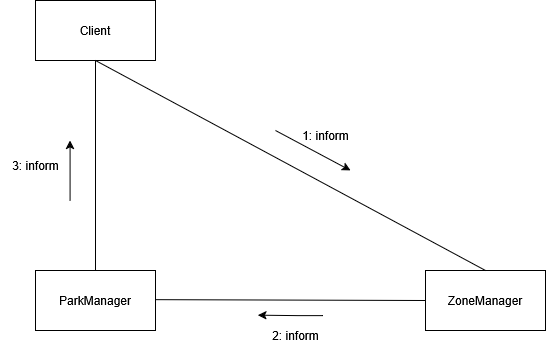

The diagram above was exported from draw.io. Its source (the exported page's mxGraphModel, read from the mxfile embedded in the PNG):
<mxGraphModel dx="1235" dy="818" grid="1" gridSize="10" guides="1" tooltips="1" connect="1" arrows="1" fold="1" page="1" pageScale="1" pageWidth="850" pageHeight="1100" math="0" shadow="0">
  <root>
    <mxCell id="0" />
    <mxCell id="1" parent="0" />
    <mxCell id="wxQVLpxj99q_qhSUTfGX-21" value="Client" style="rounded=0;whiteSpace=wrap;html=1;" vertex="1" parent="1">
      <mxGeometry x="185" y="140" width="120" height="60" as="geometry" />
    </mxCell>
    <mxCell id="wxQVLpxj99q_qhSUTfGX-22" style="edgeStyle=orthogonalEdgeStyle;rounded=0;orthogonalLoop=1;jettySize=auto;html=1;exitX=0.5;exitY=0;exitDx=0;exitDy=0;entryX=0.5;entryY=1;entryDx=0;entryDy=0;endArrow=none;startFill=0;" edge="1" parent="1" source="wxQVLpxj99q_qhSUTfGX-23" target="wxQVLpxj99q_qhSUTfGX-21">
      <mxGeometry relative="1" as="geometry" />
    </mxCell>
    <mxCell id="wxQVLpxj99q_qhSUTfGX-23" value="ParkManager" style="rounded=0;whiteSpace=wrap;html=1;" vertex="1" parent="1">
      <mxGeometry x="185" y="410" width="120" height="60" as="geometry" />
    </mxCell>
    <mxCell id="wxQVLpxj99q_qhSUTfGX-24" value="ZoneManager" style="rounded=0;whiteSpace=wrap;html=1;" vertex="1" parent="1">
      <mxGeometry x="575" y="410" width="120" height="60" as="geometry" />
    </mxCell>
    <mxCell id="wxQVLpxj99q_qhSUTfGX-25" value="1: inform" style="text;html=1;align=center;verticalAlign=middle;resizable=0;points=[];autosize=1;strokeColor=none;fillColor=none;" vertex="1" parent="1">
      <mxGeometry x="440" y="260" width="70" height="30" as="geometry" />
    </mxCell>
    <mxCell id="wxQVLpxj99q_qhSUTfGX-26" value="2: inform" style="text;html=1;align=center;verticalAlign=middle;resizable=0;points=[];autosize=1;strokeColor=none;fillColor=none;" vertex="1" parent="1">
      <mxGeometry x="410" y="460" width="70" height="30" as="geometry" />
    </mxCell>
    <mxCell id="wxQVLpxj99q_qhSUTfGX-27" value="3: inform" style="text;html=1;align=center;verticalAlign=middle;resizable=0;points=[];autosize=1;strokeColor=none;fillColor=none;" vertex="1" parent="1">
      <mxGeometry x="150" y="290" width="70" height="30" as="geometry" />
    </mxCell>
    <mxCell id="wxQVLpxj99q_qhSUTfGX-29" value="" style="endArrow=none;html=1;rounded=0;entryX=0.5;entryY=1;entryDx=0;entryDy=0;exitX=0.5;exitY=0;exitDx=0;exitDy=0;" edge="1" parent="1" source="wxQVLpxj99q_qhSUTfGX-24" target="wxQVLpxj99q_qhSUTfGX-21">
      <mxGeometry width="50" height="50" relative="1" as="geometry">
        <mxPoint x="545" y="360" as="sourcePoint" />
        <mxPoint x="595" y="310" as="targetPoint" />
      </mxGeometry>
    </mxCell>
    <mxCell id="wxQVLpxj99q_qhSUTfGX-30" value="" style="endArrow=classic;html=1;rounded=0;" edge="1" parent="1">
      <mxGeometry width="50" height="50" relative="1" as="geometry">
        <mxPoint x="425" y="270" as="sourcePoint" />
        <mxPoint x="500" y="310" as="targetPoint" />
        <Array as="points" />
      </mxGeometry>
    </mxCell>
    <mxCell id="wxQVLpxj99q_qhSUTfGX-31" value="" style="endArrow=none;html=1;rounded=0;exitX=1;exitY=0.486;exitDx=0;exitDy=0;exitPerimeter=0;entryX=0;entryY=0.5;entryDx=0;entryDy=0;" edge="1" parent="1" source="wxQVLpxj99q_qhSUTfGX-23" target="wxQVLpxj99q_qhSUTfGX-24">
      <mxGeometry width="50" height="50" relative="1" as="geometry">
        <mxPoint x="315" y="439.1700000000001" as="sourcePoint" />
        <mxPoint x="545" y="440" as="targetPoint" />
      </mxGeometry>
    </mxCell>
    <mxCell id="wxQVLpxj99q_qhSUTfGX-32" value="" style="endArrow=classic;html=1;rounded=0;" edge="1" parent="1">
      <mxGeometry width="50" height="50" relative="1" as="geometry">
        <mxPoint x="472.5" y="455" as="sourcePoint" />
        <mxPoint x="407.5" y="454.5799999999999" as="targetPoint" />
        <Array as="points">
          <mxPoint x="447.5" y="455" />
        </Array>
      </mxGeometry>
    </mxCell>
    <mxCell id="wxQVLpxj99q_qhSUTfGX-33" value="" style="endArrow=classic;html=1;rounded=0;" edge="1" parent="1">
      <mxGeometry width="50" height="50" relative="1" as="geometry">
        <mxPoint x="219.58000000000004" y="340" as="sourcePoint" />
        <mxPoint x="219.58000000000004" y="280" as="targetPoint" />
        <Array as="points" />
      </mxGeometry>
    </mxCell>
  </root>
</mxGraphModel>